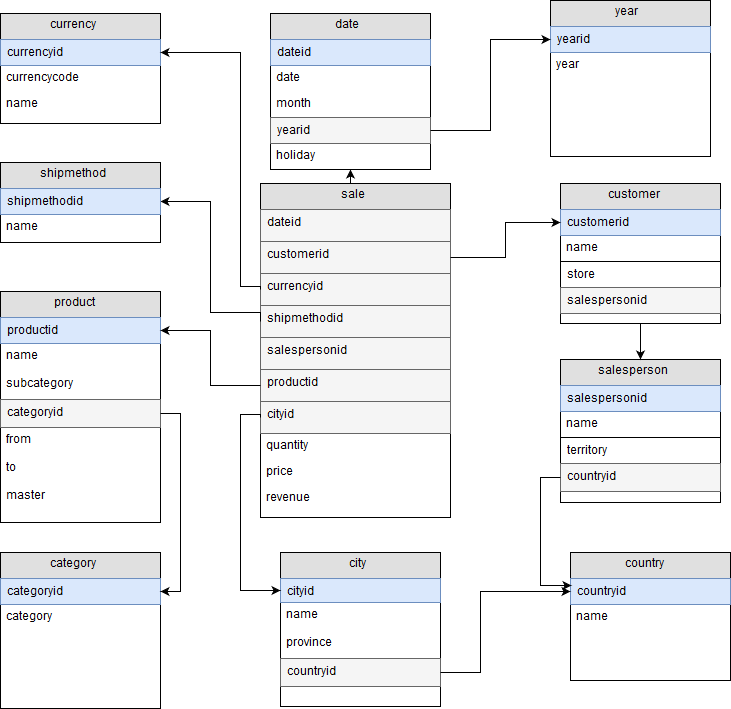

The diagram above was exported from draw.io. Its source (the exported page's mxGraphModel, read from the mxfile embedded in the PNG):
<mxGraphModel dx="1110" dy="561" grid="1" gridSize="10" guides="1" tooltips="1" connect="1" arrows="1" fold="1" page="1" pageScale="1" pageWidth="826" pageHeight="1169" background="#ffffff" math="0" shadow="0">
  <root>
    <mxCell id="0" />
    <mxCell id="1" parent="0" />
    <mxCell id="38" style="edgeStyle=orthogonalEdgeStyle;rounded=0;html=1;exitX=0.5;exitY=0;entryX=0.5;entryY=1;startArrow=none;startFill=0;endArrow=classic;endFill=1;jettySize=auto;orthogonalLoop=1;" parent="1" source="2" target="28" edge="1">
      <mxGeometry relative="1" as="geometry" />
    </mxCell>
    <mxCell id="2" value="sale" style="swimlane;html=1;fontStyle=0;childLayout=stackLayout;horizontal=1;startSize=26;fillColor=#e0e0e0;horizontalStack=0;resizeParent=1;resizeLast=0;collapsible=1;marginBottom=0;swimlaneFillColor=#ffffff;align=center;" parent="1" vertex="1">
      <mxGeometry x="290" y="201" width="190" height="334" as="geometry">
        <mxRectangle x="340" y="210" width="60" height="26" as="alternateBounds" />
      </mxGeometry>
    </mxCell>
    <mxCell id="26" value="dateid" style="text;html=1;strokeColor=#666666;fillColor=#f5f5f5;spacingLeft=4;spacingRight=4;whiteSpace=wrap;overflow=hidden;rotatable=0;points=[[0,0.5],[1,0.5]];portConstraint=eastwest;" parent="2" vertex="1">
      <mxGeometry y="26" width="190" height="32" as="geometry" />
    </mxCell>
    <mxCell id="52" value="customerid" style="text;html=1;strokeColor=#666666;fillColor=#f5f5f5;spacingLeft=4;spacingRight=4;whiteSpace=wrap;overflow=hidden;rotatable=0;points=[[0,0.5],[1,0.5]];portConstraint=eastwest;" parent="2" vertex="1">
      <mxGeometry y="58" width="190" height="32" as="geometry" />
    </mxCell>
    <mxCell id="39" value="currencyid" style="text;html=1;strokeColor=#666666;fillColor=#f5f5f5;spacingLeft=4;spacingRight=4;whiteSpace=wrap;overflow=hidden;rotatable=0;points=[[0,0.5],[1,0.5]];portConstraint=eastwest;" parent="2" vertex="1">
      <mxGeometry y="90" width="190" height="32" as="geometry" />
    </mxCell>
    <mxCell id="32" value="shipmethodid" style="text;html=1;strokeColor=#666666;fillColor=#f5f5f5;spacingLeft=4;spacingRight=4;whiteSpace=wrap;overflow=hidden;rotatable=0;points=[[0,0.5],[1,0.5]];portConstraint=eastwest;" parent="2" vertex="1">
      <mxGeometry y="122" width="190" height="32" as="geometry" />
    </mxCell>
    <mxCell id="54" value="salespersonid" style="text;html=1;strokeColor=#666666;fillColor=#f5f5f5;spacingLeft=4;spacingRight=4;whiteSpace=wrap;overflow=hidden;rotatable=0;points=[[0,0.5],[1,0.5]];portConstraint=eastwest;" parent="2" vertex="1">
      <mxGeometry y="154" width="190" height="32" as="geometry" />
    </mxCell>
    <mxCell id="79" value="productid" style="text;html=1;strokeColor=#666666;fillColor=#f5f5f5;spacingLeft=4;spacingRight=4;whiteSpace=wrap;overflow=hidden;rotatable=0;points=[[0,0.5],[1,0.5]];portConstraint=eastwest;" parent="2" vertex="1">
      <mxGeometry y="186" width="190" height="32" as="geometry" />
    </mxCell>
    <mxCell id="80" value="cityid" style="text;html=1;strokeColor=#666666;fillColor=#f5f5f5;spacingLeft=4;spacingRight=4;whiteSpace=wrap;overflow=hidden;rotatable=0;points=[[0,0.5],[1,0.5]];portConstraint=eastwest;" parent="2" vertex="1">
      <mxGeometry y="218" width="190" height="32" as="geometry" />
    </mxCell>
    <mxCell id="3" value="quantity" style="text;html=1;strokeColor=none;fillColor=none;spacingLeft=4;spacingRight=4;whiteSpace=wrap;overflow=hidden;rotatable=0;points=[[0,0.5],[1,0.5]];portConstraint=eastwest;" parent="2" vertex="1">
      <mxGeometry y="250" width="190" height="26" as="geometry" />
    </mxCell>
    <mxCell id="4" value="price" style="text;html=1;strokeColor=none;fillColor=none;spacingLeft=4;spacingRight=4;whiteSpace=wrap;overflow=hidden;rotatable=0;points=[[0,0.5],[1,0.5]];portConstraint=eastwest;" parent="2" vertex="1">
      <mxGeometry y="276" width="190" height="26" as="geometry" />
    </mxCell>
    <mxCell id="5" value="revenue" style="text;html=1;strokeColor=none;fillColor=none;spacingLeft=4;spacingRight=4;whiteSpace=wrap;overflow=hidden;rotatable=0;points=[[0,0.5],[1,0.5]];portConstraint=eastwest;" parent="2" vertex="1">
      <mxGeometry y="302" width="190" height="32" as="geometry" />
    </mxCell>
    <mxCell id="6" value="currency" style="swimlane;html=1;fontStyle=0;childLayout=stackLayout;horizontal=1;startSize=26;fillColor=#e0e0e0;horizontalStack=0;resizeParent=1;resizeLast=0;collapsible=1;marginBottom=0;swimlaneFillColor=#ffffff;align=center;" parent="1" vertex="1">
      <mxGeometry x="30" y="31" width="160" height="110" as="geometry" />
    </mxCell>
    <mxCell id="7" value="currencyid" style="text;html=1;strokeColor=#6c8ebf;fillColor=#dae8fc;spacingLeft=4;spacingRight=4;whiteSpace=wrap;overflow=hidden;rotatable=0;points=[[0,0.5],[1,0.5]];portConstraint=eastwest;" parent="6" vertex="1">
      <mxGeometry y="26" width="160" height="26" as="geometry" />
    </mxCell>
    <mxCell id="8" value="currencycode" style="text;html=1;strokeColor=none;fillColor=none;spacingLeft=4;spacingRight=4;whiteSpace=wrap;overflow=hidden;rotatable=0;points=[[0,0.5],[1,0.5]];portConstraint=eastwest;" parent="6" vertex="1">
      <mxGeometry y="52" width="160" height="26" as="geometry" />
    </mxCell>
    <mxCell id="9" value="name" style="text;html=1;strokeColor=none;fillColor=none;spacingLeft=4;spacingRight=4;whiteSpace=wrap;overflow=hidden;rotatable=0;points=[[0,0.5],[1,0.5]];portConstraint=eastwest;" parent="6" vertex="1">
      <mxGeometry y="78" width="160" height="26" as="geometry" />
    </mxCell>
    <mxCell id="28" value="date" style="swimlane;html=1;fontStyle=0;childLayout=stackLayout;horizontal=1;startSize=26;fillColor=#e0e0e0;horizontalStack=0;resizeParent=1;resizeLast=0;collapsible=1;marginBottom=0;swimlaneFillColor=#ffffff;align=center;" parent="1" vertex="1">
      <mxGeometry x="300" y="31" width="160" height="156" as="geometry" />
    </mxCell>
    <mxCell id="29" value="dateid" style="text;html=1;strokeColor=#6c8ebf;fillColor=#dae8fc;spacingLeft=4;spacingRight=4;whiteSpace=wrap;overflow=hidden;rotatable=0;points=[[0,0.5],[1,0.5]];portConstraint=eastwest;" parent="28" vertex="1">
      <mxGeometry y="26" width="160" height="26" as="geometry" />
    </mxCell>
    <mxCell id="89" value="date" style="text;html=1;strokeColor=none;fillColor=none;spacingLeft=4;spacingRight=4;whiteSpace=wrap;overflow=hidden;rotatable=0;points=[[0,0.5],[1,0.5]];portConstraint=eastwest;" vertex="1" parent="28">
      <mxGeometry y="52" width="160" height="26" as="geometry" />
    </mxCell>
    <mxCell id="30" value="month" style="text;html=1;strokeColor=none;fillColor=none;spacingLeft=4;spacingRight=4;whiteSpace=wrap;overflow=hidden;rotatable=0;points=[[0,0.5],[1,0.5]];portConstraint=eastwest;" parent="28" vertex="1">
      <mxGeometry y="78" width="160" height="26" as="geometry" />
    </mxCell>
    <mxCell id="37" value="yearid" style="text;html=1;strokeColor=#666666;fillColor=#f5f5f5;spacingLeft=4;spacingRight=4;whiteSpace=wrap;overflow=hidden;rotatable=0;points=[[0,0.5],[1,0.5]];portConstraint=eastwest;" parent="28" vertex="1">
      <mxGeometry y="104" width="160" height="26" as="geometry" />
    </mxCell>
    <mxCell id="61" value="holiday" style="text;html=1;strokeColor=none;fillColor=none;spacingLeft=4;spacingRight=4;whiteSpace=wrap;overflow=hidden;rotatable=0;points=[[0,0.5],[1,0.5]];portConstraint=eastwest;" parent="28" vertex="1">
      <mxGeometry y="130" width="160" height="26" as="geometry" />
    </mxCell>
    <mxCell id="33" style="edgeStyle=orthogonalEdgeStyle;rounded=0;html=1;exitX=0;exitY=0.5;entryX=1;entryY=0.5;startArrow=none;startFill=0;endArrow=classic;endFill=1;jettySize=auto;orthogonalLoop=1;" parent="1" source="32" target="35" edge="1">
      <mxGeometry relative="1" as="geometry">
        <Array as="points">
          <mxPoint x="290" y="330" />
          <mxPoint x="240" y="330" />
          <mxPoint x="240" y="219" />
        </Array>
      </mxGeometry>
    </mxCell>
    <mxCell id="34" value="shipmethod" style="swimlane;html=1;fontStyle=0;childLayout=stackLayout;horizontal=1;startSize=26;fillColor=#e0e0e0;horizontalStack=0;resizeParent=1;resizeLast=0;collapsible=1;marginBottom=0;swimlaneFillColor=#ffffff;align=center;" parent="1" vertex="1">
      <mxGeometry x="30" y="180" width="160" height="80" as="geometry" />
    </mxCell>
    <mxCell id="35" value="shipmethodid" style="text;html=1;strokeColor=#6c8ebf;fillColor=#dae8fc;spacingLeft=4;spacingRight=4;whiteSpace=wrap;overflow=hidden;rotatable=0;points=[[0,0.5],[1,0.5]];portConstraint=eastwest;" parent="34" vertex="1">
      <mxGeometry y="26" width="160" height="26" as="geometry" />
    </mxCell>
    <mxCell id="36" value="name" style="text;html=1;strokeColor=none;fillColor=none;spacingLeft=4;spacingRight=4;whiteSpace=wrap;overflow=hidden;rotatable=0;points=[[0,0.5],[1,0.5]];portConstraint=eastwest;" parent="34" vertex="1">
      <mxGeometry y="52" width="160" height="26" as="geometry" />
    </mxCell>
    <mxCell id="40" value="salesperson" style="swimlane;html=1;fontStyle=0;childLayout=stackLayout;horizontal=1;startSize=26;fillColor=#e0e0e0;horizontalStack=0;resizeParent=1;resizeLast=0;collapsible=1;marginBottom=0;swimlaneFillColor=#ffffff;align=center;" parent="1" vertex="1">
      <mxGeometry x="590" y="377" width="160" height="143" as="geometry" />
    </mxCell>
    <mxCell id="41" value="salespersonid" style="text;html=1;strokeColor=#6c8ebf;fillColor=#dae8fc;spacingLeft=4;spacingRight=4;whiteSpace=wrap;overflow=hidden;rotatable=0;points=[[0,0.5],[1,0.5]];portConstraint=eastwest;" parent="40" vertex="1">
      <mxGeometry y="26" width="160" height="26" as="geometry" />
    </mxCell>
    <mxCell id="42" value="name" style="text;html=1;strokeColor=none;fillColor=none;spacingLeft=4;spacingRight=4;whiteSpace=wrap;overflow=hidden;rotatable=0;points=[[0,0.5],[1,0.5]];portConstraint=eastwest;" parent="40" vertex="1">
      <mxGeometry y="52" width="160" height="26" as="geometry" />
    </mxCell>
    <mxCell id="43" value="territory" style="text;html=1;strokeColor=#000000;fillColor=#ffffff;spacingLeft=4;spacingRight=4;whiteSpace=wrap;overflow=hidden;rotatable=0;points=[[0,0.5],[1,0.5]];portConstraint=eastwest;" parent="40" vertex="1">
      <mxGeometry y="78" width="160" height="26" as="geometry" />
    </mxCell>
    <mxCell id="66" value="countryid" style="text;html=1;strokeColor=#666666;fillColor=#f5f5f5;spacingLeft=4;spacingRight=4;whiteSpace=wrap;overflow=hidden;rotatable=0;points=[[0,0.5],[1,0.5]];portConstraint=eastwest;" parent="40" vertex="1">
      <mxGeometry y="104" width="160" height="28" as="geometry" />
    </mxCell>
    <mxCell id="56" style="edgeStyle=orthogonalEdgeStyle;rounded=0;html=1;exitX=0.5;exitY=1;entryX=0.5;entryY=0;startArrow=none;startFill=0;endArrow=classic;endFill=1;jettySize=auto;orthogonalLoop=1;" parent="1" source="44" target="40" edge="1">
      <mxGeometry relative="1" as="geometry">
        <mxPoint x="670" y="199" as="targetPoint" />
        <Array as="points" />
      </mxGeometry>
    </mxCell>
    <mxCell id="44" value="customer" style="swimlane;html=1;fontStyle=0;childLayout=stackLayout;horizontal=1;startSize=26;fillColor=#e0e0e0;horizontalStack=0;resizeParent=1;resizeLast=0;collapsible=1;marginBottom=0;swimlaneFillColor=#ffffff;align=center;" parent="1" vertex="1">
      <mxGeometry x="590" y="201" width="160" height="140" as="geometry" />
    </mxCell>
    <mxCell id="45" value="customerid" style="text;html=1;strokeColor=#6c8ebf;fillColor=#dae8fc;spacingLeft=4;spacingRight=4;whiteSpace=wrap;overflow=hidden;rotatable=0;points=[[0,0.5],[1,0.5]];portConstraint=eastwest;" parent="44" vertex="1">
      <mxGeometry y="26" width="160" height="26" as="geometry" />
    </mxCell>
    <mxCell id="46" value="name" style="text;html=1;strokeColor=none;fillColor=none;spacingLeft=4;spacingRight=4;whiteSpace=wrap;overflow=hidden;rotatable=0;points=[[0,0.5],[1,0.5]];portConstraint=eastwest;" parent="44" vertex="1">
      <mxGeometry y="52" width="160" height="26" as="geometry" />
    </mxCell>
    <mxCell id="47" value="store" style="text;html=1;strokeColor=#000000;fillColor=#ffffff;spacingLeft=4;spacingRight=4;whiteSpace=wrap;overflow=hidden;rotatable=0;points=[[0,0.5],[1,0.5]];portConstraint=eastwest;" parent="44" vertex="1">
      <mxGeometry y="78" width="160" height="26" as="geometry" />
    </mxCell>
    <mxCell id="51" value="salespersonid" style="text;html=1;strokeColor=#666666;fillColor=#f5f5f5;spacingLeft=4;spacingRight=4;whiteSpace=wrap;overflow=hidden;rotatable=0;points=[[0,0.5],[1,0.5]];portConstraint=eastwest;" parent="44" vertex="1">
      <mxGeometry y="104" width="160" height="26" as="geometry" />
    </mxCell>
    <mxCell id="53" style="edgeStyle=orthogonalEdgeStyle;rounded=0;html=1;exitX=1;exitY=0.5;entryX=0;entryY=0.5;startArrow=none;startFill=0;endArrow=classic;endFill=1;jettySize=auto;orthogonalLoop=1;" parent="1" source="52" target="45" edge="1">
      <mxGeometry relative="1" as="geometry" />
    </mxCell>
    <mxCell id="58" value="city" style="swimlane;html=1;fontStyle=0;childLayout=stackLayout;horizontal=1;startSize=26;fillColor=#e0e0e0;horizontalStack=0;resizeParent=1;resizeLast=0;collapsible=1;marginBottom=0;swimlaneFillColor=#ffffff;align=center;" parent="1" vertex="1">
      <mxGeometry x="310" y="570" width="160" height="154" as="geometry" />
    </mxCell>
    <mxCell id="59" value="cityid" style="text;html=1;strokeColor=#6c8ebf;fillColor=#dae8fc;spacingLeft=4;spacingRight=4;whiteSpace=wrap;overflow=hidden;rotatable=0;points=[[0,0.5],[1,0.5]];portConstraint=eastwest;" parent="58" vertex="1">
      <mxGeometry y="26" width="160" height="24" as="geometry" />
    </mxCell>
    <mxCell id="60" value="name" style="text;html=1;strokeColor=none;fillColor=none;spacingLeft=4;spacingRight=4;whiteSpace=wrap;overflow=hidden;rotatable=0;points=[[0,0.5],[1,0.5]];portConstraint=eastwest;" parent="58" vertex="1">
      <mxGeometry y="50" width="160" height="28" as="geometry" />
    </mxCell>
    <mxCell id="62" value="province" style="text;html=1;strokeColor=none;fillColor=none;spacingLeft=4;spacingRight=4;whiteSpace=wrap;overflow=hidden;rotatable=0;points=[[0,0.5],[1,0.5]];portConstraint=eastwest;" parent="58" vertex="1">
      <mxGeometry y="78" width="160" height="28" as="geometry" />
    </mxCell>
    <mxCell id="67" value="countryid" style="text;html=1;strokeColor=#666666;fillColor=#f5f5f5;spacingLeft=4;spacingRight=4;whiteSpace=wrap;overflow=hidden;rotatable=0;points=[[0,0.5],[1,0.5]];portConstraint=eastwest;" parent="58" vertex="1">
      <mxGeometry y="106" width="160" height="28" as="geometry" />
    </mxCell>
    <mxCell id="68" value="country" style="swimlane;html=1;fontStyle=0;childLayout=stackLayout;horizontal=1;startSize=26;fillColor=#e0e0e0;horizontalStack=0;resizeParent=1;resizeLast=0;collapsible=1;marginBottom=0;swimlaneFillColor=#ffffff;align=center;" parent="1" vertex="1">
      <mxGeometry x="600" y="570" width="160" height="128" as="geometry" />
    </mxCell>
    <mxCell id="69" value="countryid" style="text;html=1;strokeColor=#6c8ebf;fillColor=#dae8fc;spacingLeft=4;spacingRight=4;whiteSpace=wrap;overflow=hidden;rotatable=0;points=[[0,0.5],[1,0.5]];portConstraint=eastwest;" parent="68" vertex="1">
      <mxGeometry y="26" width="160" height="26" as="geometry" />
    </mxCell>
    <mxCell id="70" value="name" style="text;html=1;strokeColor=none;fillColor=none;spacingLeft=4;spacingRight=4;whiteSpace=wrap;overflow=hidden;rotatable=0;points=[[0,0.5],[1,0.5]];portConstraint=eastwest;" parent="68" vertex="1">
      <mxGeometry y="52" width="160" height="28" as="geometry" />
    </mxCell>
    <mxCell id="72" style="edgeStyle=orthogonalEdgeStyle;rounded=0;html=1;exitX=0;exitY=0.5;entryX=0.006;entryY=0.269;startArrow=none;startFill=0;endArrow=classic;endFill=1;jettySize=auto;orthogonalLoop=1;entryPerimeter=0;" parent="1" source="66" target="69" edge="1">
      <mxGeometry relative="1" as="geometry">
        <Array as="points">
          <mxPoint x="570" y="495" />
          <mxPoint x="570" y="603" />
        </Array>
      </mxGeometry>
    </mxCell>
    <mxCell id="73" style="edgeStyle=orthogonalEdgeStyle;rounded=0;html=1;exitX=1;exitY=0.5;entryX=0;entryY=0.5;startArrow=none;startFill=0;endArrow=classic;endFill=1;jettySize=auto;orthogonalLoop=1;" parent="1" source="67" target="69" edge="1">
      <mxGeometry relative="1" as="geometry">
        <Array as="points">
          <mxPoint x="510" y="690" />
          <mxPoint x="510" y="609" />
        </Array>
      </mxGeometry>
    </mxCell>
    <mxCell id="74" value="product" style="swimlane;html=1;fontStyle=0;childLayout=stackLayout;horizontal=1;startSize=26;fillColor=#e0e0e0;horizontalStack=0;resizeParent=1;resizeLast=0;collapsible=1;marginBottom=0;swimlaneFillColor=#ffffff;align=center;" parent="1" vertex="1">
      <mxGeometry x="30" y="309" width="160" height="231" as="geometry" />
    </mxCell>
    <mxCell id="75" value="productid" style="text;html=1;strokeColor=#6c8ebf;fillColor=#dae8fc;spacingLeft=4;spacingRight=4;whiteSpace=wrap;overflow=hidden;rotatable=0;points=[[0,0.5],[1,0.5]];portConstraint=eastwest;" parent="74" vertex="1">
      <mxGeometry y="26" width="160" height="26" as="geometry" />
    </mxCell>
    <mxCell id="76" value="name" style="text;html=1;strokeColor=none;fillColor=none;spacingLeft=4;spacingRight=4;whiteSpace=wrap;overflow=hidden;rotatable=0;points=[[0,0.5],[1,0.5]];portConstraint=eastwest;" parent="74" vertex="1">
      <mxGeometry y="52" width="160" height="28" as="geometry" />
    </mxCell>
    <mxCell id="77" value="subcategory" style="text;html=1;strokeColor=none;fillColor=none;spacingLeft=4;spacingRight=4;whiteSpace=wrap;overflow=hidden;rotatable=0;points=[[0,0.5],[1,0.5]];portConstraint=eastwest;" parent="74" vertex="1">
      <mxGeometry y="80" width="160" height="28" as="geometry" />
    </mxCell>
    <mxCell id="78" value="categoryid" style="text;html=1;strokeColor=#666666;fillColor=#f5f5f5;spacingLeft=4;spacingRight=4;whiteSpace=wrap;overflow=hidden;rotatable=0;points=[[0,0.5],[1,0.5]];portConstraint=eastwest;" parent="74" vertex="1">
      <mxGeometry y="108" width="160" height="28" as="geometry" />
    </mxCell>
    <mxCell id="85" value="from" style="text;html=1;strokeColor=none;fillColor=none;spacingLeft=4;spacingRight=4;whiteSpace=wrap;overflow=hidden;rotatable=0;points=[[0,0.5],[1,0.5]];portConstraint=eastwest;" parent="74" vertex="1">
      <mxGeometry y="136" width="160" height="28" as="geometry" />
    </mxCell>
    <mxCell id="86" value="to" style="text;html=1;strokeColor=none;fillColor=none;spacingLeft=4;spacingRight=4;whiteSpace=wrap;overflow=hidden;rotatable=0;points=[[0,0.5],[1,0.5]];portConstraint=eastwest;" parent="74" vertex="1">
      <mxGeometry y="164" width="160" height="28" as="geometry" />
    </mxCell>
    <mxCell id="87" value="master" style="text;html=1;strokeColor=none;fillColor=none;spacingLeft=4;spacingRight=4;whiteSpace=wrap;overflow=hidden;rotatable=0;points=[[0,0.5],[1,0.5]];portConstraint=eastwest;" parent="74" vertex="1">
      <mxGeometry y="192" width="160" height="28" as="geometry" />
    </mxCell>
    <mxCell id="81" style="edgeStyle=orthogonalEdgeStyle;rounded=0;html=1;exitX=0;exitY=0.5;entryX=1;entryY=0.5;startArrow=none;startFill=0;endArrow=classic;endFill=1;jettySize=auto;orthogonalLoop=1;" parent="1" source="79" target="75" edge="1">
      <mxGeometry relative="1" as="geometry" />
    </mxCell>
    <mxCell id="82" style="edgeStyle=orthogonalEdgeStyle;rounded=0;html=1;exitX=0;exitY=0.5;entryX=0;entryY=0.5;startArrow=none;startFill=0;endArrow=classic;endFill=1;jettySize=auto;orthogonalLoop=1;" parent="1" source="80" target="59" edge="1">
      <mxGeometry relative="1" as="geometry">
        <Array as="points">
          <mxPoint x="290" y="432" />
          <mxPoint x="270" y="432" />
          <mxPoint x="270" y="608" />
        </Array>
      </mxGeometry>
    </mxCell>
    <mxCell id="84" style="edgeStyle=orthogonalEdgeStyle;rounded=0;html=1;exitX=0;exitY=0.5;entryX=1;entryY=0.5;startArrow=none;startFill=0;endArrow=classic;endFill=1;jettySize=auto;orthogonalLoop=1;" parent="1" source="39" target="7" edge="1">
      <mxGeometry relative="1" as="geometry">
        <Array as="points">
          <mxPoint x="290" y="304" />
          <mxPoint x="270" y="304" />
          <mxPoint x="270" y="70" />
        </Array>
      </mxGeometry>
    </mxCell>
    <mxCell id="90" value="year" style="swimlane;html=1;fontStyle=0;childLayout=stackLayout;horizontal=1;startSize=26;fillColor=#e0e0e0;horizontalStack=0;resizeParent=1;resizeLast=0;collapsible=1;marginBottom=0;swimlaneFillColor=#ffffff;align=center;" vertex="1" parent="1">
      <mxGeometry x="580" y="18" width="160" height="156" as="geometry" />
    </mxCell>
    <mxCell id="91" value="yearid" style="text;html=1;strokeColor=#6c8ebf;fillColor=#dae8fc;spacingLeft=4;spacingRight=4;whiteSpace=wrap;overflow=hidden;rotatable=0;points=[[0,0.5],[1,0.5]];portConstraint=eastwest;" vertex="1" parent="90">
      <mxGeometry y="26" width="160" height="26" as="geometry" />
    </mxCell>
    <mxCell id="92" value="year" style="text;html=1;strokeColor=none;fillColor=none;spacingLeft=4;spacingRight=4;whiteSpace=wrap;overflow=hidden;rotatable=0;points=[[0,0.5],[1,0.5]];portConstraint=eastwest;" vertex="1" parent="90">
      <mxGeometry y="52" width="160" height="26" as="geometry" />
    </mxCell>
    <mxCell id="96" style="edgeStyle=orthogonalEdgeStyle;rounded=0;html=1;exitX=1;exitY=0.5;entryX=0;entryY=0.5;startArrow=none;startFill=0;endArrow=classic;endFill=1;jettySize=auto;orthogonalLoop=1;" edge="1" parent="1" source="37" target="91">
      <mxGeometry relative="1" as="geometry" />
    </mxCell>
    <mxCell id="98" value="category" style="swimlane;html=1;fontStyle=0;childLayout=stackLayout;horizontal=1;startSize=26;fillColor=#e0e0e0;horizontalStack=0;resizeParent=1;resizeLast=0;collapsible=1;marginBottom=0;swimlaneFillColor=#ffffff;align=center;" vertex="1" parent="1">
      <mxGeometry x="30" y="570" width="160" height="156" as="geometry" />
    </mxCell>
    <mxCell id="99" value="categoryid" style="text;html=1;strokeColor=#6c8ebf;fillColor=#dae8fc;spacingLeft=4;spacingRight=4;whiteSpace=wrap;overflow=hidden;rotatable=0;points=[[0,0.5],[1,0.5]];portConstraint=eastwest;" vertex="1" parent="98">
      <mxGeometry y="26" width="160" height="26" as="geometry" />
    </mxCell>
    <mxCell id="100" value="category" style="text;html=1;strokeColor=none;fillColor=none;spacingLeft=4;spacingRight=4;whiteSpace=wrap;overflow=hidden;rotatable=0;points=[[0,0.5],[1,0.5]];portConstraint=eastwest;" vertex="1" parent="98">
      <mxGeometry y="52" width="160" height="26" as="geometry" />
    </mxCell>
    <mxCell id="101" style="edgeStyle=orthogonalEdgeStyle;rounded=0;html=1;exitX=1;exitY=0.5;entryX=1;entryY=0.5;startArrow=none;startFill=0;endArrow=classic;endFill=1;jettySize=auto;orthogonalLoop=1;" edge="1" parent="1" source="78" target="99">
      <mxGeometry relative="1" as="geometry" />
    </mxCell>
  </root>
</mxGraphModel>